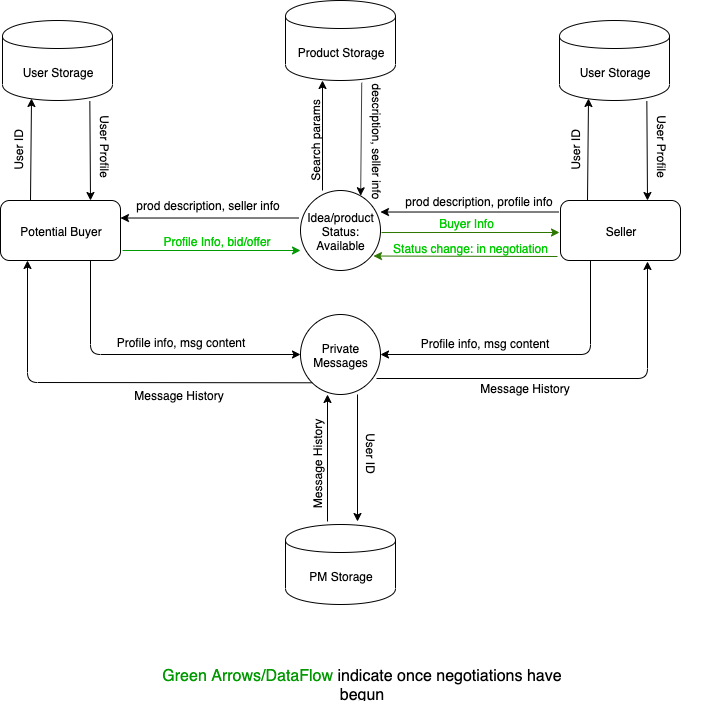

The diagram above was exported from draw.io. Its source (the exported page's mxGraphModel, read from the mxfile embedded in the PNG):
<mxGraphModel dx="1106" dy="568" grid="1" gridSize="10" guides="1" tooltips="1" connect="1" arrows="1" fold="1" page="1" pageScale="1" pageWidth="827" pageHeight="1169" math="0" shadow="0">
  <root>
    <mxCell id="0" />
    <mxCell id="1" parent="0" />
    <mxCell id="3LlCvPWme5H9Yr4ZOxZF-18" value="Product Storage" style="shape=cylinder;whiteSpace=wrap;html=1;boundedLbl=1;backgroundOutline=1;" vertex="1" parent="1">
      <mxGeometry x="358" y="270" width="110" height="80" as="geometry" />
    </mxCell>
    <mxCell id="3LlCvPWme5H9Yr4ZOxZF-20" value="PM Storage" style="shape=cylinder;whiteSpace=wrap;html=1;boundedLbl=1;backgroundOutline=1;" vertex="1" parent="1">
      <mxGeometry x="358" y="794" width="110" height="80" as="geometry" />
    </mxCell>
    <mxCell id="3LlCvPWme5H9Yr4ZOxZF-21" value="Potential Buyer" style="rounded=1;whiteSpace=wrap;html=1;" vertex="1" parent="1">
      <mxGeometry x="73" y="470" width="120" height="60" as="geometry" />
    </mxCell>
    <mxCell id="3LlCvPWme5H9Yr4ZOxZF-22" value="Seller" style="rounded=1;whiteSpace=wrap;html=1;" vertex="1" parent="1">
      <mxGeometry x="633" y="470" width="120" height="60" as="geometry" />
    </mxCell>
    <mxCell id="3LlCvPWme5H9Yr4ZOxZF-23" value="Idea/product&lt;br&gt;Status: Available" style="ellipse;whiteSpace=wrap;html=1;aspect=fixed;" vertex="1" parent="1">
      <mxGeometry x="373" y="460" width="80" height="80" as="geometry" />
    </mxCell>
    <mxCell id="3LlCvPWme5H9Yr4ZOxZF-24" value="Private&lt;br&gt;Messages" style="ellipse;whiteSpace=wrap;html=1;aspect=fixed;" vertex="1" parent="1">
      <mxGeometry x="373" y="584" width="80" height="80" as="geometry" />
    </mxCell>
    <mxCell id="3LlCvPWme5H9Yr4ZOxZF-25" value="" style="endArrow=classic;html=1;exitX=0.75;exitY=1;exitDx=0;exitDy=0;entryX=0;entryY=0.5;entryDx=0;entryDy=0;fillColor=#f8cecc;strokeColor=#000000;gradientColor=#ea6b66;" edge="1" parent="1" source="3LlCvPWme5H9Yr4ZOxZF-21" target="3LlCvPWme5H9Yr4ZOxZF-24">
      <mxGeometry width="50" height="50" relative="1" as="geometry">
        <mxPoint x="323" y="750" as="sourcePoint" />
        <mxPoint x="370" y="700" as="targetPoint" />
        <Array as="points">
          <mxPoint x="163" y="624" />
        </Array>
      </mxGeometry>
    </mxCell>
    <mxCell id="3LlCvPWme5H9Yr4ZOxZF-27" value="Profile info, msg content" style="text;html=1;strokeColor=none;fillColor=none;align=center;verticalAlign=middle;whiteSpace=wrap;rounded=0;" vertex="1" parent="1">
      <mxGeometry x="163" y="601" width="180" height="20" as="geometry" />
    </mxCell>
    <mxCell id="3LlCvPWme5H9Yr4ZOxZF-28" value="" style="endArrow=classic;html=1;" edge="1" parent="1">
      <mxGeometry width="50" height="50" relative="1" as="geometry">
        <mxPoint x="400" y="791" as="sourcePoint" />
        <mxPoint x="400" y="664" as="targetPoint" />
      </mxGeometry>
    </mxCell>
    <mxCell id="3LlCvPWme5H9Yr4ZOxZF-29" value="" style="endArrow=classic;html=1;" edge="1" parent="1">
      <mxGeometry width="50" height="50" relative="1" as="geometry">
        <mxPoint x="430" y="664" as="sourcePoint" />
        <mxPoint x="430" y="791" as="targetPoint" />
      </mxGeometry>
    </mxCell>
    <mxCell id="3LlCvPWme5H9Yr4ZOxZF-30" value="Message History" style="text;html=1;strokeColor=none;fillColor=none;align=center;verticalAlign=middle;whiteSpace=wrap;rounded=0;rotation=-90;" vertex="1" parent="1">
      <mxGeometry x="327" y="723" width="123" height="20" as="geometry" />
    </mxCell>
    <mxCell id="3LlCvPWme5H9Yr4ZOxZF-31" value="User ID" style="text;html=1;strokeColor=none;fillColor=none;align=center;verticalAlign=middle;whiteSpace=wrap;rounded=0;rotation=90;" vertex="1" parent="1">
      <mxGeometry x="369" y="713" width="150" height="20" as="geometry" />
    </mxCell>
    <mxCell id="3LlCvPWme5H9Yr4ZOxZF-32" value="" style="endArrow=classic;html=1;entryX=1;entryY=0.5;entryDx=0;entryDy=0;exitX=0.25;exitY=1;exitDx=0;exitDy=0;fillColor=#f8cecc;strokeColor=#000000;gradientColor=#ea6b66;" edge="1" parent="1" source="3LlCvPWme5H9Yr4ZOxZF-22" target="3LlCvPWme5H9Yr4ZOxZF-24">
      <mxGeometry width="50" height="50" relative="1" as="geometry">
        <mxPoint x="600" y="685" as="sourcePoint" />
        <mxPoint x="650" y="635" as="targetPoint" />
        <Array as="points">
          <mxPoint x="663" y="624" />
        </Array>
      </mxGeometry>
    </mxCell>
    <mxCell id="3LlCvPWme5H9Yr4ZOxZF-33" value="Profile info, msg content" style="text;html=1;strokeColor=none;fillColor=none;align=center;verticalAlign=middle;whiteSpace=wrap;rounded=0;" vertex="1" parent="1">
      <mxGeometry x="467" y="602" width="180" height="20" as="geometry" />
    </mxCell>
    <mxCell id="3LlCvPWme5H9Yr4ZOxZF-34" value="" style="endArrow=classic;html=1;exitX=0.275;exitY=0;exitDx=0;exitDy=0;exitPerimeter=0;" edge="1" parent="1" source="3LlCvPWme5H9Yr4ZOxZF-23">
      <mxGeometry width="50" height="50" relative="1" as="geometry">
        <mxPoint x="345" y="400" as="sourcePoint" />
        <mxPoint x="395" y="350" as="targetPoint" />
      </mxGeometry>
    </mxCell>
    <mxCell id="3LlCvPWme5H9Yr4ZOxZF-35" value="" style="endArrow=classic;html=1;exitX=0.693;exitY=1.028;exitDx=0;exitDy=0;exitPerimeter=0;entryX=0.752;entryY=0.066;entryDx=0;entryDy=0;entryPerimeter=0;" edge="1" parent="1" source="3LlCvPWme5H9Yr4ZOxZF-18" target="3LlCvPWme5H9Yr4ZOxZF-23">
      <mxGeometry width="50" height="50" relative="1" as="geometry">
        <mxPoint x="465" y="590" as="sourcePoint" />
        <mxPoint x="515" y="540" as="targetPoint" />
      </mxGeometry>
    </mxCell>
    <mxCell id="3LlCvPWme5H9Yr4ZOxZF-37" value="" style="endArrow=classic;html=1;entryX=1.033;entryY=0.867;entryDx=0;entryDy=0;entryPerimeter=0;exitX=0;exitY=0.7;exitDx=0;exitDy=0;exitPerimeter=0;" edge="1" parent="1">
      <mxGeometry width="50" height="50" relative="1" as="geometry">
        <mxPoint x="631" y="481.5" as="sourcePoint" />
        <mxPoint x="452.96000000000004" y="481.52" as="targetPoint" />
        <Array as="points" />
      </mxGeometry>
    </mxCell>
    <mxCell id="3LlCvPWme5H9Yr4ZOxZF-38" value="prod description, profile info" style="text;html=1;strokeColor=none;fillColor=none;align=center;verticalAlign=middle;whiteSpace=wrap;rounded=0;" vertex="1" parent="1">
      <mxGeometry x="462" y="460" width="179" height="20" as="geometry" />
    </mxCell>
    <mxCell id="3LlCvPWme5H9Yr4ZOxZF-47" value="" style="endArrow=classic;html=1;entryX=0;entryY=0.5;entryDx=0;entryDy=0;fontColor=#00CC00;fillColor=#008a00;strokeColor=#009900;" edge="1" parent="1">
      <mxGeometry width="50" height="50" relative="1" as="geometry">
        <mxPoint x="195" y="520" as="sourcePoint" />
        <mxPoint x="373" y="520" as="targetPoint" />
        <Array as="points" />
      </mxGeometry>
    </mxCell>
    <mxCell id="3LlCvPWme5H9Yr4ZOxZF-48" value="Profile Info, bid/offer" style="text;html=1;strokeColor=none;fillColor=none;align=center;verticalAlign=middle;whiteSpace=wrap;rounded=0;fontColor=#00CC00;" vertex="1" parent="1">
      <mxGeometry x="225" y="500" width="130" height="20" as="geometry" />
    </mxCell>
    <mxCell id="3LlCvPWme5H9Yr4ZOxZF-49" value="" style="endArrow=classic;html=1;entryX=1.033;entryY=0.867;entryDx=0;entryDy=0;entryPerimeter=0;exitX=0;exitY=0.7;exitDx=0;exitDy=0;exitPerimeter=0;" edge="1" parent="1">
      <mxGeometry width="50" height="50" relative="1" as="geometry">
        <mxPoint x="371" y="487.5" as="sourcePoint" />
        <mxPoint x="192.96000000000004" y="487.52" as="targetPoint" />
        <Array as="points" />
      </mxGeometry>
    </mxCell>
    <mxCell id="3LlCvPWme5H9Yr4ZOxZF-50" value="description, seller info" style="text;html=1;strokeColor=none;fillColor=none;align=center;verticalAlign=middle;whiteSpace=wrap;rounded=0;rotation=90;" vertex="1" parent="1">
      <mxGeometry x="380" y="400" width="140" height="20" as="geometry" />
    </mxCell>
    <mxCell id="3LlCvPWme5H9Yr4ZOxZF-53" value="User Storage" style="shape=cylinder;whiteSpace=wrap;html=1;boundedLbl=1;backgroundOutline=1;" vertex="1" parent="1">
      <mxGeometry x="75" y="290" width="110" height="80" as="geometry" />
    </mxCell>
    <mxCell id="3LlCvPWme5H9Yr4ZOxZF-54" value="" style="endArrow=classic;html=1;exitX=0.25;exitY=0;exitDx=0;exitDy=0;" edge="1" parent="1" source="3LlCvPWme5H9Yr4ZOxZF-21">
      <mxGeometry width="50" height="50" relative="1" as="geometry">
        <mxPoint x="10" y="539" as="sourcePoint" />
        <mxPoint x="104" y="368" as="targetPoint" />
      </mxGeometry>
    </mxCell>
    <mxCell id="3LlCvPWme5H9Yr4ZOxZF-55" value="" style="endArrow=classic;html=1;entryX=0.75;entryY=0;entryDx=0;entryDy=0;exitX=0.794;exitY=1.01;exitDx=0;exitDy=0;exitPerimeter=0;fillColor=#f8cecc;strokeColor=#000000;gradientColor=#ea6b66;" edge="1" parent="1" source="3LlCvPWme5H9Yr4ZOxZF-53" target="3LlCvPWme5H9Yr4ZOxZF-21">
      <mxGeometry width="50" height="50" relative="1" as="geometry">
        <mxPoint x="20" y="529" as="sourcePoint" />
        <mxPoint x="70" y="479" as="targetPoint" />
      </mxGeometry>
    </mxCell>
    <mxCell id="3LlCvPWme5H9Yr4ZOxZF-56" value="User ID" style="text;html=1;strokeColor=none;fillColor=none;align=center;verticalAlign=middle;whiteSpace=wrap;rounded=0;rotation=-90;" vertex="1" parent="1">
      <mxGeometry x="60" y="410" width="60" height="20" as="geometry" />
    </mxCell>
    <mxCell id="3LlCvPWme5H9Yr4ZOxZF-58" value="User Profile" style="text;html=1;strokeColor=none;fillColor=none;align=center;verticalAlign=middle;whiteSpace=wrap;rounded=0;rotation=90;" vertex="1" parent="1">
      <mxGeometry x="144" y="406" width="68" height="20" as="geometry" />
    </mxCell>
    <mxCell id="3LlCvPWme5H9Yr4ZOxZF-59" value="User Storage" style="shape=cylinder;whiteSpace=wrap;html=1;boundedLbl=1;backgroundOutline=1;" vertex="1" parent="1">
      <mxGeometry x="632" y="290" width="110" height="80" as="geometry" />
    </mxCell>
    <mxCell id="3LlCvPWme5H9Yr4ZOxZF-60" value="" style="endArrow=classic;html=1;exitX=0.25;exitY=0;exitDx=0;exitDy=0;" edge="1" parent="1">
      <mxGeometry width="50" height="50" relative="1" as="geometry">
        <mxPoint x="660" y="470" as="sourcePoint" />
        <mxPoint x="661" y="368" as="targetPoint" />
      </mxGeometry>
    </mxCell>
    <mxCell id="3LlCvPWme5H9Yr4ZOxZF-61" value="" style="endArrow=classic;html=1;entryX=0.75;entryY=0;entryDx=0;entryDy=0;exitX=0.794;exitY=1.01;exitDx=0;exitDy=0;exitPerimeter=0;fillColor=#f8cecc;strokeColor=#000000;gradientColor=#ea6b66;" edge="1" parent="1" source="3LlCvPWme5H9Yr4ZOxZF-59">
      <mxGeometry width="50" height="50" relative="1" as="geometry">
        <mxPoint x="577" y="529" as="sourcePoint" />
        <mxPoint x="720" y="470" as="targetPoint" />
      </mxGeometry>
    </mxCell>
    <mxCell id="3LlCvPWme5H9Yr4ZOxZF-62" value="User ID" style="text;html=1;strokeColor=none;fillColor=none;align=center;verticalAlign=middle;whiteSpace=wrap;rounded=0;rotation=-90;" vertex="1" parent="1">
      <mxGeometry x="617" y="410" width="60" height="20" as="geometry" />
    </mxCell>
    <mxCell id="3LlCvPWme5H9Yr4ZOxZF-63" value="User Profile" style="text;html=1;strokeColor=none;fillColor=none;align=center;verticalAlign=middle;whiteSpace=wrap;rounded=0;rotation=90;" vertex="1" parent="1">
      <mxGeometry x="701" y="406" width="68" height="20" as="geometry" />
    </mxCell>
    <mxCell id="3LlCvPWme5H9Yr4ZOxZF-64" value="prod description, seller info" style="text;html=1;strokeColor=none;fillColor=none;align=center;verticalAlign=middle;whiteSpace=wrap;rounded=0;rotation=0;" vertex="1" parent="1">
      <mxGeometry x="190" y="464" width="180" height="20" as="geometry" />
    </mxCell>
    <mxCell id="3LlCvPWme5H9Yr4ZOxZF-65" value="Search params" style="text;html=1;strokeColor=none;fillColor=none;align=center;verticalAlign=middle;whiteSpace=wrap;rounded=0;rotation=-90;" vertex="1" parent="1">
      <mxGeometry x="337" y="400" width="100" height="20" as="geometry" />
    </mxCell>
    <mxCell id="3LlCvPWme5H9Yr4ZOxZF-68" value="" style="endArrow=classic;html=1;exitX=0;exitY=1;exitDx=0;exitDy=0;" edge="1" parent="1" source="3LlCvPWme5H9Yr4ZOxZF-24">
      <mxGeometry width="50" height="50" relative="1" as="geometry">
        <mxPoint x="50" y="580" as="sourcePoint" />
        <mxPoint x="100" y="530" as="targetPoint" />
        <Array as="points">
          <mxPoint x="100" y="652" />
        </Array>
      </mxGeometry>
    </mxCell>
    <mxCell id="3LlCvPWme5H9Yr4ZOxZF-69" value="Message History" style="text;html=1;strokeColor=none;fillColor=none;align=center;verticalAlign=middle;whiteSpace=wrap;rounded=0;" vertex="1" parent="1">
      <mxGeometry x="173" y="654" width="157" height="20" as="geometry" />
    </mxCell>
    <mxCell id="3LlCvPWme5H9Yr4ZOxZF-70" value="" style="endArrow=classic;html=1;exitX=0;exitY=0.25;exitDx=0;exitDy=0;" edge="1" parent="1" source="3LlCvPWme5H9Yr4ZOxZF-31">
      <mxGeometry width="50" height="50" relative="1" as="geometry">
        <mxPoint x="670" y="580" as="sourcePoint" />
        <mxPoint x="720" y="531" as="targetPoint" />
        <Array as="points">
          <mxPoint x="720" y="648" />
        </Array>
      </mxGeometry>
    </mxCell>
    <mxCell id="3LlCvPWme5H9Yr4ZOxZF-72" value="Message History" style="text;html=1;strokeColor=none;fillColor=none;align=center;verticalAlign=middle;whiteSpace=wrap;rounded=0;" vertex="1" parent="1">
      <mxGeometry x="519" y="647" width="157" height="20" as="geometry" />
    </mxCell>
    <mxCell id="3LlCvPWme5H9Yr4ZOxZF-73" value="" style="endArrow=classic;html=1;exitX=1.017;exitY=0.117;exitDx=0;exitDy=0;exitPerimeter=0;entryX=0;entryY=0.3;entryDx=0;entryDy=0;entryPerimeter=0;fontColor=#00CC00;fillColor=#60a917;strokeColor=#2D7600;" edge="1" parent="1">
      <mxGeometry width="50" height="50" relative="1" as="geometry">
        <mxPoint x="454.03999999999996" y="502.02" as="sourcePoint" />
        <mxPoint x="632" y="502" as="targetPoint" />
        <Array as="points" />
      </mxGeometry>
    </mxCell>
    <mxCell id="3LlCvPWme5H9Yr4ZOxZF-74" value="Buyer Info" style="text;html=1;strokeColor=none;fillColor=none;align=center;verticalAlign=middle;whiteSpace=wrap;rounded=0;fontColor=#00CC00;" vertex="1" parent="1">
      <mxGeometry x="494" y="482.5" width="90" height="20" as="geometry" />
    </mxCell>
    <mxCell id="3LlCvPWme5H9Yr4ZOxZF-76" value="" style="endArrow=classic;html=1;entryX=1.033;entryY=0.867;entryDx=0;entryDy=0;entryPerimeter=0;fontColor=#00CC00;fillColor=#60a917;strokeColor=#2D7600;" edge="1" parent="1">
      <mxGeometry width="50" height="50" relative="1" as="geometry">
        <mxPoint x="630" y="526" as="sourcePoint" />
        <mxPoint x="445.96000000000004" y="525.52" as="targetPoint" />
        <Array as="points" />
      </mxGeometry>
    </mxCell>
    <mxCell id="3LlCvPWme5H9Yr4ZOxZF-77" value="Status change: in negotiation" style="text;html=1;strokeColor=none;fillColor=none;align=center;verticalAlign=middle;whiteSpace=wrap;rounded=0;fontColor=#00CC00;" vertex="1" parent="1">
      <mxGeometry x="458" y="507" width="170" height="20" as="geometry" />
    </mxCell>
    <mxCell id="3LlCvPWme5H9Yr4ZOxZF-80" value="&lt;font style=&quot;font-size: 16px&quot; color=&quot;#009900&quot;&gt;Green Arrows/DataFlow&lt;/font&gt;&lt;font style=&quot;font-size: 16px&quot; color=&quot;#000000&quot;&gt; indicate once negotiations have begun&lt;/font&gt;" style="text;html=1;strokeColor=none;fillColor=none;align=center;verticalAlign=middle;whiteSpace=wrap;rounded=0;fontColor=#00CC00;" vertex="1" parent="1">
      <mxGeometry x="80" y="920" width="710" height="50" as="geometry" />
    </mxCell>
  </root>
</mxGraphModel>